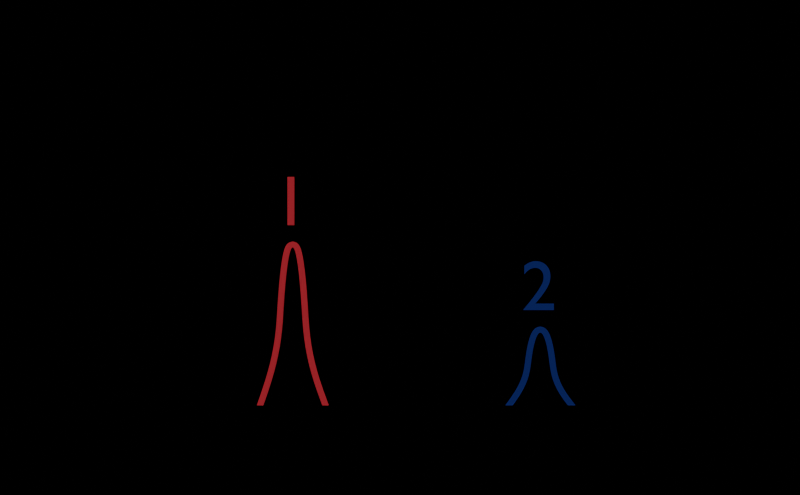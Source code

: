 # Source: mesure_echo_foie.blend  (saved by Blender 4.0.36; exported with 4.5.12 LTS)
import bpy
from mathutils import Matrix  # noqa: F401  (used for matrix-valued properties, if any)

bpy.ops.wm.read_factory_settings(use_empty=True)
scene = bpy.context.scene
scene.name = 'Scene'

# ---- collections
col_fond = bpy.data.collections.new('Fond'); scene.collection.children.link(col_fond)
col_l_gende = bpy.data.collections.new('Légende'); scene.collection.children.link(col_l_gende)
col_axes = bpy.data.collections.new('Axes'); scene.collection.children.link(col_axes)

# ---- materials (node trees are filled in below, after node groups)
mat_point_a = bpy.data.materials.new('Point A')
mat_point_a.alpha_threshold = 0.0
mat_point_a.line_color = (0.0, 0.0, 0.0, 1.0)
mat_point_b = bpy.data.materials.new('Point B')
mat_point_b.alpha_threshold = 0.0
mat_point_b.line_color = (0.0, 0.0, 0.0, 1.0)
mat_ligne = bpy.data.materials.new('Ligne')
mat_ligne.alpha_threshold = 0.0
mat_ligne.line_color = (0.0, 0.0, 0.0, 1.0)

# ---- material node trees
mat_point_a.use_nodes = True; mat_point_a.node_tree.nodes.clear()
_N = mat_point_a.node_tree.nodes; _L = mat_point_a.node_tree.links
n0 = _N.new('ShaderNodeOutputMaterial'); n0.name = 'Material Output'; n0.location = (300, 300)
n0.target = 'CYCLES'
n1 = _N.new('ShaderNodeEmission'); n1.name = 'Emission'; n1.location = (10, 300)
n1.inputs[0].default_value = (0.3146, 0.01898, 0.02898, 1.0)
n2 = _N.new('ShaderNodeOutputMaterial'); n2.name = 'Material Output.001'; n2.location = (0, 0)
n2.target = 'EEVEE'
n3 = _N.new('ShaderNodeMixShader'); n3.name = 'Mix Shader'; n3.location = (0, 0)
n3.label = 'Disable Shadow'
n3.hide = True
n4 = _N.new('ShaderNodeLightPath'); n4.name = 'Light Path'; n4.location = (0, 0)
n4.hide = True
n5 = _N.new('ShaderNodeBsdfTransparent'); n5.name = 'Transparent BSDF'; n5.location = (0, 0)
n5.hide = True
_L.new(n1.outputs[0], n0.inputs[0])
_L.new(n1.outputs[0], n3.inputs[1])
_L.new(n3.outputs[0], n2.inputs[0])
_L.new(n4.outputs[1], n3.inputs[0])
_L.new(n5.outputs[0], n3.inputs[2])
n0.is_active_output = True
mat_point_b.use_nodes = True; mat_point_b.node_tree.nodes.clear()
_N = mat_point_b.node_tree.nodes; _L = mat_point_b.node_tree.links
n0 = _N.new('ShaderNodeOutputMaterial'); n0.name = 'Material Output'; n0.location = (300, 300)
n0.target = 'CYCLES'
n1 = _N.new('ShaderNodeEmission'); n1.name = 'Emission'; n1.location = (10, 300)
n1.inputs[0].default_value = (0.007473, 0.01441, 0.1018, 1.0)
n2 = _N.new('ShaderNodeOutputMaterial'); n2.name = 'Material Output.001'; n2.location = (0, 0)
n2.target = 'EEVEE'
n3 = _N.new('ShaderNodeMixShader'); n3.name = 'Mix Shader'; n3.location = (0, 0)
n3.label = 'Disable Shadow'
n3.hide = True
n4 = _N.new('ShaderNodeLightPath'); n4.name = 'Light Path'; n4.location = (0, 0)
n4.hide = True
n5 = _N.new('ShaderNodeBsdfTransparent'); n5.name = 'Transparent BSDF'; n5.location = (0, 0)
n5.hide = True
_L.new(n1.outputs[0], n0.inputs[0])
_L.new(n1.outputs[0], n3.inputs[1])
_L.new(n3.outputs[0], n2.inputs[0])
_L.new(n4.outputs[1], n3.inputs[0])
_L.new(n5.outputs[0], n3.inputs[2])
n0.is_active_output = True
mat_ligne.use_nodes = True; mat_ligne.node_tree.nodes.clear()
_N = mat_ligne.node_tree.nodes; _L = mat_ligne.node_tree.links
n0 = _N.new('ShaderNodeOutputMaterial'); n0.name = 'Material Output'; n0.location = (300, 300)
n0.target = 'CYCLES'
n1 = _N.new('ShaderNodeEmission'); n1.name = 'Emission'; n1.location = (10, 300)
n1.inputs[0].default_value = (0.0, 0.0, 0.0, 1.0)
n2 = _N.new('ShaderNodeOutputMaterial'); n2.name = 'Material Output.001'; n2.location = (0, 0)
n2.target = 'EEVEE'
n3 = _N.new('ShaderNodeMixShader'); n3.name = 'Mix Shader'; n3.location = (0, 0)
n3.label = 'Disable Shadow'
n3.hide = True
n4 = _N.new('ShaderNodeLightPath'); n4.name = 'Light Path'; n4.location = (0, 0)
n4.hide = True
n5 = _N.new('ShaderNodeBsdfTransparent'); n5.name = 'Transparent BSDF'; n5.location = (0, 0)
n5.hide = True
_L.new(n1.outputs[0], n0.inputs[0])
_L.new(n1.outputs[0], n3.inputs[1])
_L.new(n3.outputs[0], n2.inputs[0])
_L.new(n4.outputs[1], n3.inputs[0])
_L.new(n5.outputs[0], n3.inputs[2])
n0.is_active_output = True

# ---- world
world_world = bpy.data.worlds.new('World'); scene.world = world_world
world_world.use_nodes = True; world_world.node_tree.nodes.clear()
_N = world_world.node_tree.nodes; _L = world_world.node_tree.links
n0 = _N.new('ShaderNodeOutputWorld'); n0.name = 'World Output'; n0.location = (300, 300)
n0.is_active_output = True
world_world.color = (0.05088, 0.05088, 0.05088)
world_world.use_sun_shadow = False
world_world.sun_shadow_jitter_overblur = 0.0

# ---- cameras
cam_camera_002 = bpy.data.cameras.new('Camera.002')
cam_camera_002.type = 'ORTHO'
cam_camera_002.lens = 70.0
cam_camera_002.ortho_scale = 3.9

# ---- lights
light_sun_001 = bpy.data.lights.new('Sun.001', 'SUN')
light_sun_001.transmission_factor = 0.0
light_sun_001.energy = 4.0

# ---- meshes
me_circle_008 = bpy.data.meshes.new('Circle.008')
me_circle_008.from_pydata([(-0.2015, 0.1508, 5.362e-09), (-0.3847, 0.08661, 1.839e-09), (-0.5556, 0.05196, 0.0), (-0.7071, 0.04418, 0.0), (-0.8315, 0.03472, 0.0), (-0.9239, 0.02391, 0.0), (-0.9808, 0.01219, 0.0), (-1.0, 1.489e-08, 0.0), (-0.9808, -0.01219, 0.0), (-0.9239, -0.02391, 0.0), (-0.8315, -0.03472, 0.0), (-0.7071, -0.04418, 0.0), (-0.5556, -0.05196, 0.0), (-0.3827, -0.08517, -1.686e-09), (-0.199, -0.1537, -5.384e-09), (-0.2015, 0.1508, 0.04497), (-0.3847, 0.08661, 0.04497), (-0.5556, 0.05196, 0.04497), (-0.7071, 0.04418, 0.04497), (-0.8315, 0.03472, 0.04497), (-0.9239, 0.02391, 0.04497), (-0.9808, 0.01219, 0.04497), (-1.0, 1.489e-08, 0.04497), (-0.9808, -0.01219, 0.04497), (-0.9239, -0.02391, 0.04497), (-0.8315, -0.03472, 0.04497), (-0.7071, -0.04418, 0.04497), (-0.5556, -0.05196, 0.04497), (-0.3827, -0.08517, 0.04497), (-0.199, -0.1537, 0.04497)], [], [(1, 0, 15, 16), (9, 8, 23, 24), (2, 1, 16, 17), (10, 9, 24, 25), (3, 2, 17, 18), (11, 10, 25, 26), (4, 3, 18, 19), (12, 11, 26, 27), (5, 4, 19, 20), (13, 12, 27, 28), (6, 5, 20, 21), (14, 13, 28, 29), (7, 6, 21, 22), (8, 7, 22, 23)])
_uv = me_circle_008.uv_layers.new(name='UVMap')
_uv.uv.foreach_set('vector', [0.0, 0.0, 0.0, 0.0, 0.0, 0.0, 0.0, 0.0, 0.0, 0.0, 0.0, 0.0, 0.0, 0.0, 0.0, 0.0, 0.0, 0.0, 0.0, 0.0, 0.0, 0.0, 0.0, 0.0, 0.0, 0.0, 0.0, 0.0, 0.0, 0.0, 0.0, 0.0, 0.0, 0.0, 0.0, 0.0, 0.0, 0.0, 0.0, 0.0, 0.0, 0.0, 0.0, 0.0, 0.0, 0.0, 0.0, 0.0, 0.0, 0.0, 0.0, 0.0, 0.0, 0.0, 0.0, 0.0, 0.0, 0.0, 0.0, 0.0, 0.0, 0.0, 0.0, 0.0, 0.0, 0.0, 0.0, 0.0, 0.0, 0.0, 0.0, 0.0, 0.0, 0.0, 0.0, 0.0, 0.0, 0.0, 0.0, 0.0, 0.0, 0.0, 0.0, 0.0, 0.0, 0.0, 0.0, 0.0, 0.0, 0.0, 0.0, 0.0, 0.0, 0.0, 0.0, 0.0, 0.0, 0.0, 0.0, 0.0, 0.0, 0.0, 0.0, 0.0, 0.0, 0.0, 0.0, 0.0, 0.0, 0.0, 0.0, 0.0])
me_circle_008.materials.append(mat_point_a)
me_circle_008.update()
me_circle_009 = bpy.data.meshes.new('Circle.009')
me_circle_009.from_pydata([(-1.61e-07, -3.174, 0.8588), (-1.732e-07, -3.238, 0.9463), (-1.849e-07, -3.273, 1.028), (-1.923e-07, -3.281, 1.1), (-1.986e-07, -3.29, 1.16), (-2.038e-07, -3.301, 1.204), (-2.077e-07, -3.313, 1.231), (-2.065e-07, -3.325, 1.24), (-2.077e-07, -3.337, 1.231), (-2.038e-07, -3.349, 1.204), (-1.986e-07, -3.36, 1.16), (-1.923e-07, -3.369, 1.1), (-1.849e-07, -3.377, 1.028), (-1.768e-07, -3.41, 0.9453), (-1.721e-07, -3.479, 0.8576), (0.04497, -3.174, 0.8588), (0.04497, -3.238, 0.9463), (0.04497, -3.273, 1.028), (0.04497, -3.281, 1.1), (0.04497, -3.29, 1.16), (0.04497, -3.301, 1.204), (0.04497, -3.313, 1.231), (0.04497, -3.325, 1.24), (0.04497, -3.337, 1.231), (0.04497, -3.349, 1.204), (0.04497, -3.36, 1.16), (0.04497, -3.369, 1.1), (0.04497, -3.377, 1.028), (0.04497, -3.41, 0.9453), (0.04497, -3.479, 0.8576)], [], [(1, 0, 15, 16), (9, 8, 23, 24), (2, 1, 16, 17), (10, 9, 24, 25), (3, 2, 17, 18), (11, 10, 25, 26), (4, 3, 18, 19), (12, 11, 26, 27), (5, 4, 19, 20), (13, 12, 27, 28), (6, 5, 20, 21), (14, 13, 28, 29), (7, 6, 21, 22), (8, 7, 22, 23)])
_uv = me_circle_009.uv_layers.new(name='UVMap')
_uv.uv.foreach_set('vector', [0.0, 0.0, 0.0, 0.0, 0.0, 0.0, 0.0, 0.0, 0.0, 0.0, 0.0, 0.0, 0.0, 0.0, 0.0, 0.0, 0.0, 0.0, 0.0, 0.0, 0.0, 0.0, 0.0, 0.0, 0.0, 0.0, 0.0, 0.0, 0.0, 0.0, 0.0, 0.0, 0.0, 0.0, 0.0, 0.0, 0.0, 0.0, 0.0, 0.0, 0.0, 0.0, 0.0, 0.0, 0.0, 0.0, 0.0, 0.0, 0.0, 0.0, 0.0, 0.0, 0.0, 0.0, 0.0, 0.0, 0.0, 0.0, 0.0, 0.0, 0.0, 0.0, 0.0, 0.0, 0.0, 0.0, 0.0, 0.0, 0.0, 0.0, 0.0, 0.0, 0.0, 0.0, 0.0, 0.0, 0.0, 0.0, 0.0, 0.0, 0.0, 0.0, 0.0, 0.0, 0.0, 0.0, 0.0, 0.0, 0.0, 0.0, 0.0, 0.0, 0.0, 0.0, 0.0, 0.0, 0.0, 0.0, 0.0, 0.0, 0.0, 0.0, 0.0, 0.0, 0.0, 0.0, 0.0, 0.0, 0.0, 0.0, 0.0, 0.0])
me_circle_009.materials.append(mat_point_b)
me_circle_009.update()
me_plane_005 = bpy.data.meshes.new('Plane.005')
me_plane_005.from_pydata([(-0.02377, -5.013, 3.804e-07), (0.02377, -5.013, 3.804e-07), (-0.02377, 0.0, 0.0), (0.02377, 0.0, 0.0), (0.02377, 0.1467, 0.0), (-0.02377, 0.1467, 0.0), (-0.02377, -0.001228, 0.0), (0.02377, -0.001417, 0.0), (-0.1098, 0.0002308, 0.0), (0.1098, 0.0002308, 0.0), (0.1098, 0.002064, 0.0), (-0.1098, 0.002064, 0.0), (0.006075, 0.1774, 0.0), (-0.006075, 0.1774, 0.0), (-0.01531, 0.1615, 0.0), (0.01531, 0.1616, 0.0), (-0.02377, 0.005334, 0.0), (0.02377, 0.005334, 0.0), (-0.1098, 0.001148, 0.0), (0.1098, 0.001148, 0.0)], [], [(6, 7, 3, 2), (16, 17, 4, 5), (0, 1, 7, 6), (17, 3, 9, 19), (16, 5, 11, 18), (14, 15, 12, 13), (5, 4, 15, 14), (2, 16, 18, 8), (4, 17, 19, 10), (2, 3, 17, 16)])
_uv = me_plane_005.uv_layers.new(name='UVMap')
_uv.uv.foreach_set('vector', [0.0, 0.4996, 1.0, 0.4996, 1.0, 0.5, 0.0, 0.5, 0.0, 0.5004, 1.0, 0.5004, 1.0, 0.5115, 0.0, 0.5115, 0.0, 0.2921, 1.0, 0.2921, 1.0, 0.4996, 0.0, 0.4996, 1.0, 0.5004, 1.0, 0.5, 1.0, 0.5, 1.0, 0.5058, 0.0, 0.5004, 0.0, 0.5115, 0.0, 0.5115, 0.0, 0.5058, 0.04961, 0.5123, 0.9901, 0.5122, 1.0, 0.5123, 0.0, 0.5122, 0.0, 0.5115, 1.0, 0.5115, 0.9901, 0.5122, 0.04961, 0.5123, 0.0, 0.5, 0.0, 0.5004, 0.0, 0.5058, 0.0, 0.5, 1.0, 0.5115, 1.0, 0.5004, 1.0, 0.5058, 1.0, 0.5115, 0.0, 0.5, 1.0, 0.5, 1.0, 0.5004, 0.0, 0.5004])
me_plane_005.materials.append(mat_ligne)
me_plane_005.use_remesh_fix_poles = True
me_plane_005.use_remesh_preserve_attributes = False
me_plane_005.update()
me_plane_001 = bpy.data.meshes.new('Plane.001')
me_plane_001.from_pydata([(-0.02377, -2.591, 2.746e-07), (0.02377, -2.591, 2.746e-07), (-0.02377, 0.0, 0.0), (0.02377, 0.0, 0.0), (0.02377, 0.1467, 0.0), (-0.02377, 0.1467, 0.0), (-0.02377, -0.001228, 0.0), (0.02377, -0.001417, 0.0), (-0.1098, 0.0002308, 0.0), (0.1098, 0.0002308, 0.0), (0.1098, 0.002064, 0.0), (-0.1098, 0.002064, 0.0), (0.006075, 0.1774, 0.0), (-0.006075, 0.1774, 0.0), (-0.01531, 0.1615, 0.0), (0.01531, 0.1616, 0.0), (-0.02377, 0.005334, 0.0), (0.02377, 0.005334, 0.0), (-0.1098, 0.001148, 0.0), (0.1098, 0.001148, 0.0)], [], [(6, 7, 3, 2), (16, 17, 4, 5), (0, 1, 7, 6), (17, 3, 9, 19), (16, 5, 11, 18), (14, 15, 12, 13), (5, 4, 15, 14), (2, 16, 18, 8), (4, 17, 19, 10), (2, 3, 17, 16)])
_uv = me_plane_001.uv_layers.new(name='UVMap')
_uv.uv.foreach_set('vector', [0.0, 0.4996, 1.0, 0.4996, 1.0, 0.5, 0.0, 0.5, 0.0, 0.5004, 1.0, 0.5004, 1.0, 0.5115, 0.0, 0.5115, 0.0, 0.2921, 1.0, 0.2921, 1.0, 0.4996, 0.0, 0.4996, 1.0, 0.5004, 1.0, 0.5, 1.0, 0.5, 1.0, 0.5058, 0.0, 0.5004, 0.0, 0.5115, 0.0, 0.5115, 0.0, 0.5058, 0.04961, 0.5123, 0.9901, 0.5122, 1.0, 0.5123, 0.0, 0.5122, 0.0, 0.5115, 1.0, 0.5115, 0.9901, 0.5122, 0.04961, 0.5123, 0.0, 0.5, 0.0, 0.5004, 0.0, 0.5058, 0.0, 0.5, 1.0, 0.5115, 1.0, 0.5004, 1.0, 0.5058, 1.0, 0.5115, 0.0, 0.5, 1.0, 0.5, 1.0, 0.5004, 0.0, 0.5004])
me_plane_001.materials.append(mat_ligne)
me_plane_001.use_remesh_fix_poles = True
me_plane_001.use_remesh_preserve_attributes = False
me_plane_001.update()
me_plane_002 = bpy.data.meshes.new('Plane.002')
me_plane_002.from_pydata([(-0.02377, -0.154, 6.733e-09), (0.02377, -0.1541, 6.733e-09), (0.02377, 0.154, -6.733e-09), (-0.02377, 0.1541, -6.733e-09)], [], [(0, 1, 2, 3)])
_uv = me_plane_002.uv_layers.new(name='UVMap')
_uv.uv.foreach_set('vector', [0.0, 0.0, 0.0, 0.0, 0.0, 0.0, 0.0, 0.0])
me_plane_002.materials.append(mat_ligne)
me_plane_002.use_remesh_fix_poles = True
me_plane_002.use_remesh_preserve_attributes = False
me_plane_002.update()
me_plane_003 = bpy.data.meshes.new('Plane.003')
me_plane_003.from_pydata([(-0.02377, -0.154, 6.733e-09), (0.02377, -0.1541, 6.733e-09), (0.02377, 0.154, -6.733e-09), (-0.02377, 0.1541, -6.733e-09)], [], [(0, 1, 2, 3)])
_uv = me_plane_003.uv_layers.new(name='UVMap')
_uv.uv.foreach_set('vector', [0.0, 0.0, 0.0, 0.0, 0.0, 0.0, 0.0, 0.0])
me_plane_003.materials.append(mat_ligne)
me_plane_003.use_remesh_fix_poles = True
me_plane_003.use_remesh_preserve_attributes = False
me_plane_003.update()

# ---- curves / text
txt_text_013 = bpy.data.curves.new('Text.013', 'FONT')
txt_text_013.dimensions = '2D'
txt_text_013.body = 'μ'
txt_text_013.materials.append(mat_ligne)
txt_text_014 = bpy.data.curves.new('Text.014', 'FONT')
txt_text_014.dimensions = '2D'
txt_text_014.body = 'intensité\nreçue'
txt_text_014.materials.append(mat_ligne)
txt_text_014.space_line = 0.6
txt_text_008 = bpy.data.curves.new('Text.008', 'FONT')
txt_text_008.dimensions = '2D'
txt_text_008.body = 't(  s)'
txt_text_008.materials.append(mat_ligne)
txt_text_009 = bpy.data.curves.new('Text.009', 'FONT')
txt_text_009.dimensions = '2D'
txt_text_009.body = '80'
txt_text_009.materials.append(mat_ligne)
txt_text_009.align_x = 'CENTER'
txt_text_009.space_line = 0.6
txt_text_010 = bpy.data.curves.new('Text.010', 'FONT')
txt_text_010.dimensions = '2D'
txt_text_010.body = '190'
txt_text_010.materials.append(mat_ligne)
txt_text_010.align_x = 'CENTER'
txt_text_010.space_line = 0.6
txt_text_015 = bpy.data.curves.new('Text.015', 'FONT')
txt_text_015.dimensions = '2D'
txt_text_015.body = '1'
txt_text_015.materials.append(mat_point_a)
txt_text_015.align_x = 'CENTER'
txt_text_015.space_line = 0.6
txt_text_016 = bpy.data.curves.new('Text.016', 'FONT')
txt_text_016.dimensions = '2D'
txt_text_016.body = '2'
txt_text_016.materials.append(mat_point_b)
txt_text_016.align_x = 'CENTER'
txt_text_016.space_line = 0.6

# ---- objects
ob_signal_1 = bpy.data.objects.new('Signal 1', me_circle_008)
ob_signal_2 = bpy.data.objects.new('Signal 2', me_circle_009)
ob_camera = bpy.data.objects.new('Camera', cam_camera_002)
ob_sun = bpy.data.objects.new('Sun', light_sun_001)
ob_texte_luciole_007 = bpy.data.objects.new('Texte luciole.007', txt_text_013)
ob_texte_luciole_008 = bpy.data.objects.new('Texte luciole.008', txt_text_014)
ob_texte_luciole_001 = bpy.data.objects.new('Texte luciole.001', txt_text_008)
ob_texte_luciole_002 = bpy.data.objects.new('Texte luciole.002', txt_text_009)
ob_texte_luciole_003 = bpy.data.objects.new('Texte luciole.003', txt_text_010)
ob_texte_luciole_004 = bpy.data.objects.new('Texte luciole.004', txt_text_015)
ob_texte_luciole_005 = bpy.data.objects.new('Texte luciole.005', txt_text_016)
ob_temps = bpy.data.objects.new('Temps', me_plane_005)
ob_intensit = bpy.data.objects.new('Intensité', me_plane_001)
ob_t1 = bpy.data.objects.new('t1', me_plane_002)
ob_t2 = bpy.data.objects.new('t2', me_plane_003)

# ---- transforms, parenting, visibility, modifiers, constraints
ob_signal_1.location = (-1.635e-07, -2.118, 0.6587)
ob_signal_1.rotation_euler = (-0.0, 1.571, 0.0)
ob_signal_1.visible_shadow = False
_m = ob_signal_1.modifiers.new('Subdivision', 'SUBSURF')
_m.levels = 2
_m = ob_signal_1.modifiers.new('Solidify', 'SOLIDIFY')
_m.thickness = 0.03
ob_signal_2.location = (0.0, 0.0, 0.0)
ob_signal_2.visible_shadow = False
_m = ob_signal_2.modifiers.new('Subdivision', 'SUBSURF')
_m.levels = 2
_m = ob_signal_2.modifiers.new('Solidify', 'SOLIDIFY')
_m.thickness = 0.03
ob_camera.location = (-6.223, -2.64, 1.651)
ob_camera.rotation_euler = (1.571, -0.0, -1.571)
ob_sun.location = (0.0, 0.0, 1.583)
ob_sun.rotation_euler = (0.4373, -0.9812, -0.1344)
ob_texte_luciole_007.location = (-0.3831, -4.132, 0.5892)
ob_texte_luciole_007.rotation_euler = (1.571, 4.371e-08, -1.571)
ob_texte_luciole_007.scale = (0.3043, 0.3043, 0.3043)
ob_texte_luciole_007.visible_shadow = False
ob_texte_luciole_007.display.show_shadows = False
ob_texte_luciole_008.location = (-0.3831, -1.269, 2.571)
ob_texte_luciole_008.rotation_euler = (1.571, 4.371e-08, -1.571)
ob_texte_luciole_008.scale = (0.3043, 0.3043, 0.3043)
ob_texte_luciole_008.visible_shadow = False
ob_texte_luciole_008.display.show_shadows = False
ob_texte_luciole_001.location = (-0.3831, -3.936, 0.5892)
ob_texte_luciole_001.rotation_euler = (1.571, 4.371e-08, -1.571)
ob_texte_luciole_001.scale = (0.3571, 0.3571, 0.3571)
ob_texte_luciole_001.visible_shadow = False
ob_texte_luciole_001.display.show_shadows = False
ob_texte_luciole_002.location = (-0.3831, -2.115, 0.5744)
ob_texte_luciole_002.rotation_euler = (1.571, 4.371e-08, -1.571)
ob_texte_luciole_002.scale = (0.3043, 0.3043, 0.3043)
ob_texte_luciole_002.visible_shadow = False
ob_texte_luciole_002.display.show_shadows = False
ob_texte_luciole_003.location = (-0.3831, -3.344, 0.5744)
ob_texte_luciole_003.rotation_euler = (1.571, 4.371e-08, -1.571)
ob_texte_luciole_003.scale = (0.3043, 0.3043, 0.3043)
ob_texte_luciole_003.visible_shadow = False
ob_texte_luciole_003.display.show_shadows = False
ob_texte_luciole_004.location = (-0.3831, -2.109, 1.761)
ob_texte_luciole_004.rotation_euler = (1.571, 4.371e-08, -1.571)
ob_texte_luciole_004.scale = (0.3458, 0.3458, 0.3458)
ob_texte_luciole_004.visible_shadow = False
ob_texte_luciole_004.display.show_shadows = False
ob_texte_luciole_005.location = (-0.3831, -3.317, 1.347)
ob_texte_luciole_005.rotation_euler = (1.571, 4.371e-08, -1.571)
ob_texte_luciole_005.scale = (0.3458, 0.3458, 0.3458)
ob_texte_luciole_005.visible_shadow = False
ob_texte_luciole_005.display.show_shadows = False
ob_temps.location = (-0.3519, -4.252, 0.8666)
ob_temps.rotation_euler = (3.142, -1.571, 0.0)
ob_temps.scale = (0.6492, 0.6492, 0.6492)
ob_temps.visible_shadow = False
ob_intensit.location = (-0.3519, -1.126, 2.427)
ob_intensit.rotation_euler = (1.571, 4.371e-08, 1.571)
ob_intensit.scale = (0.6492, 0.6492, 0.6492)
ob_intensit.visible_shadow = False
ob_t1.location = (-0.3519, -2.112, 0.8651)
ob_t1.rotation_euler = (1.571, 4.371e-08, 1.571)
ob_t1.scale = (0.6492, 0.6492, 0.6492)
ob_t1.visible_shadow = False
ob_t2.location = (-0.3519, -3.316, 0.8651)
ob_t2.rotation_euler = (1.571, 4.371e-08, 1.571)
ob_t2.scale = (0.6492, 0.6492, 0.6492)
ob_t2.visible_shadow = False

# ---- collection membership
scene.collection.objects.link(ob_signal_1)
scene.collection.objects.link(ob_signal_2)
col_fond.objects.link(ob_camera)
col_fond.objects.link(ob_sun)
col_l_gende.objects.link(ob_texte_luciole_007)
col_l_gende.objects.link(ob_texte_luciole_008)
col_l_gende.objects.link(ob_texte_luciole_001)
col_l_gende.objects.link(ob_texte_luciole_002)
col_l_gende.objects.link(ob_texte_luciole_003)
col_l_gende.objects.link(ob_texte_luciole_004)
col_l_gende.objects.link(ob_texte_luciole_005)
col_axes.objects.link(ob_temps)
col_axes.objects.link(ob_intensit)
col_axes.objects.link(ob_t1)
col_axes.objects.link(ob_t2)

# ---- scene / render settings (as saved in the file)
scene.camera = ob_camera
scene.frame_start = 1; scene.frame_end = 63; scene.frame_set(0)
scene.render.engine = 'BLENDER_EEVEE_NEXT'
scene.render.image_settings.quality = 80
scene.render.image_settings.compression = 100
scene.render.image_settings.color_management = 'OVERRIDE'
scene.render.resolution_x = 1746
scene.render.resolution_percentage = 40
scene.render.fps = 30
scene.render.film_transparent = True
scene.cycles.sampling_pattern = 'TABULATED_SOBOL'
scene.cycles.adaptive_threshold = 0.05
scene.cycles.use_light_tree = False
scene.eevee.taa_samples = 8
scene.eevee.taa_render_samples = 32
scene.view_settings.view_transform = 'Filmic'
bpy.context.view_layer.update()
